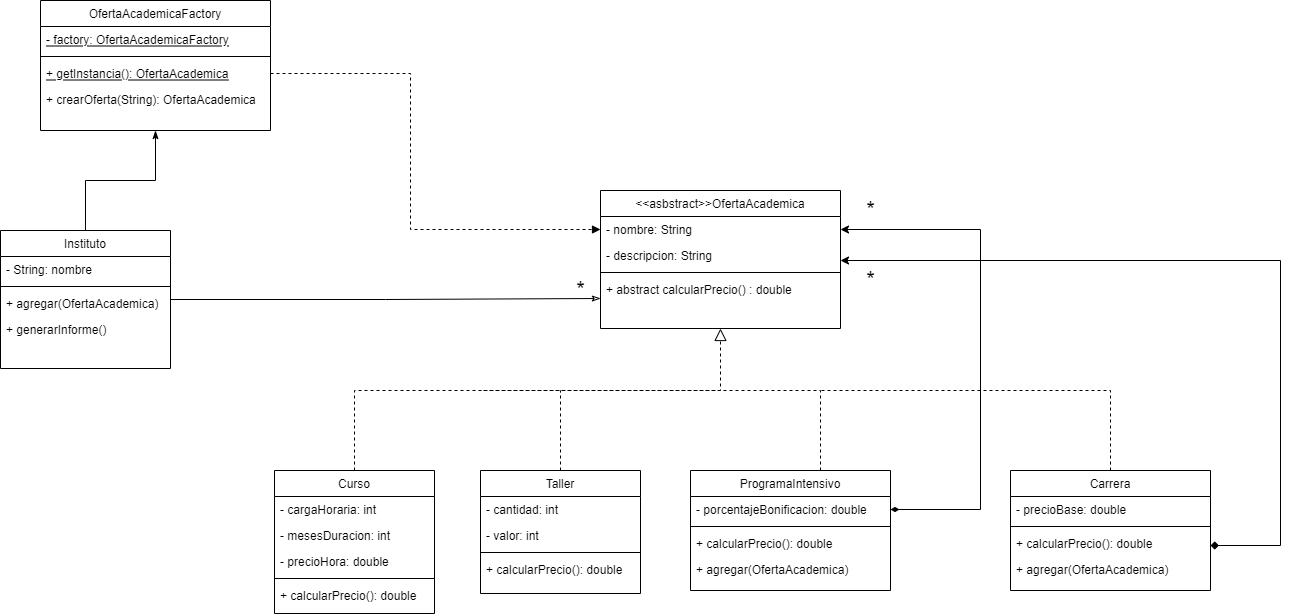

The diagram above was exported from draw.io. Its source (the exported page's mxGraphModel, read from the mxfile embedded in the PNG):
<mxGraphModel dx="1574" dy="829" grid="1" gridSize="10" guides="1" tooltips="1" connect="1" arrows="1" fold="1" page="1" pageScale="1" pageWidth="827" pageHeight="1169" math="0" shadow="0">
  <root>
    <mxCell id="WIyWlLk6GJQsqaUBKTNV-0" />
    <mxCell id="WIyWlLk6GJQsqaUBKTNV-1" parent="WIyWlLk6GJQsqaUBKTNV-0" />
    <mxCell id="zkfFHV4jXpPFQw0GAbJ--0" value="&lt;&lt;asbstract&gt;&gt;OfertaAcademica" style="swimlane;fontStyle=0;align=center;verticalAlign=top;childLayout=stackLayout;horizontal=1;startSize=26;horizontalStack=0;resizeParent=1;resizeLast=0;collapsible=1;marginBottom=0;rounded=0;shadow=0;strokeWidth=1;" parent="WIyWlLk6GJQsqaUBKTNV-1" vertex="1">
      <mxGeometry x="810" y="240" width="240" height="138" as="geometry">
        <mxRectangle x="230" y="140" width="160" height="26" as="alternateBounds" />
      </mxGeometry>
    </mxCell>
    <mxCell id="zkfFHV4jXpPFQw0GAbJ--1" value="- nombre: String" style="text;align=left;verticalAlign=top;spacingLeft=4;spacingRight=4;overflow=hidden;rotatable=0;points=[[0,0.5],[1,0.5]];portConstraint=eastwest;" parent="zkfFHV4jXpPFQw0GAbJ--0" vertex="1">
      <mxGeometry y="26" width="240" height="26" as="geometry" />
    </mxCell>
    <mxCell id="zkfFHV4jXpPFQw0GAbJ--2" value="- descripcion: String" style="text;align=left;verticalAlign=top;spacingLeft=4;spacingRight=4;overflow=hidden;rotatable=0;points=[[0,0.5],[1,0.5]];portConstraint=eastwest;rounded=0;shadow=0;html=0;" parent="zkfFHV4jXpPFQw0GAbJ--0" vertex="1">
      <mxGeometry y="52" width="240" height="26" as="geometry" />
    </mxCell>
    <mxCell id="zkfFHV4jXpPFQw0GAbJ--4" value="" style="line;html=1;strokeWidth=1;align=left;verticalAlign=middle;spacingTop=-1;spacingLeft=3;spacingRight=3;rotatable=0;labelPosition=right;points=[];portConstraint=eastwest;" parent="zkfFHV4jXpPFQw0GAbJ--0" vertex="1">
      <mxGeometry y="78" width="240" height="8" as="geometry" />
    </mxCell>
    <mxCell id="zkfFHV4jXpPFQw0GAbJ--5" value="+ abstract calcularPrecio() : double" style="text;align=left;verticalAlign=top;spacingLeft=4;spacingRight=4;overflow=hidden;rotatable=0;points=[[0,0.5],[1,0.5]];portConstraint=eastwest;" parent="zkfFHV4jXpPFQw0GAbJ--0" vertex="1">
      <mxGeometry y="86" width="240" height="26" as="geometry" />
    </mxCell>
    <mxCell id="zkfFHV4jXpPFQw0GAbJ--12" value="" style="endArrow=block;endSize=10;endFill=0;shadow=0;strokeWidth=1;rounded=0;edgeStyle=elbowEdgeStyle;elbow=vertical;dashed=1;exitX=0.5;exitY=0;exitDx=0;exitDy=0;" parent="WIyWlLk6GJQsqaUBKTNV-1" target="zkfFHV4jXpPFQw0GAbJ--0" edge="1" source="aM2PzATwVjYKaKXWfZV1-27">
      <mxGeometry width="160" relative="1" as="geometry">
        <mxPoint x="580" y="504" as="sourcePoint" />
        <mxPoint x="590" y="313" as="targetPoint" />
        <Array as="points">
          <mxPoint x="690" y="440" />
          <mxPoint x="690" y="436" />
        </Array>
      </mxGeometry>
    </mxCell>
    <mxCell id="zkfFHV4jXpPFQw0GAbJ--16" value="" style="endArrow=none;endSize=10;endFill=0;shadow=0;strokeWidth=1;rounded=0;edgeStyle=elbowEdgeStyle;elbow=vertical;dashed=1;" parent="WIyWlLk6GJQsqaUBKTNV-1" edge="1">
      <mxGeometry width="160" relative="1" as="geometry">
        <mxPoint x="1030" y="520" as="sourcePoint" />
        <mxPoint x="690" y="440" as="targetPoint" />
        <Array as="points">
          <mxPoint x="930" y="440" />
          <mxPoint x="990" y="440" />
          <mxPoint x="1028" y="470" />
          <mxPoint x="970" y="430" />
          <mxPoint x="900" y="430" />
        </Array>
      </mxGeometry>
    </mxCell>
    <mxCell id="aM2PzATwVjYKaKXWfZV1-19" style="edgeStyle=orthogonalEdgeStyle;rounded=0;orthogonalLoop=1;jettySize=auto;html=1;startArrow=none;startFill=0;endArrow=classicThin;endFill=0;entryX=0;entryY=0.846;entryDx=0;entryDy=0;entryPerimeter=0;" parent="WIyWlLk6GJQsqaUBKTNV-1" source="zkfFHV4jXpPFQw0GAbJ--17" target="zkfFHV4jXpPFQw0GAbJ--5" edge="1">
      <mxGeometry relative="1" as="geometry">
        <mxPoint x="600" y="338" as="targetPoint" />
      </mxGeometry>
    </mxCell>
    <mxCell id="zkfFHV4jXpPFQw0GAbJ--17" value="Instituto" style="swimlane;fontStyle=0;align=center;verticalAlign=top;childLayout=stackLayout;horizontal=1;startSize=26;horizontalStack=0;resizeParent=1;resizeLast=0;collapsible=1;marginBottom=0;rounded=0;shadow=0;strokeWidth=1;" parent="WIyWlLk6GJQsqaUBKTNV-1" vertex="1">
      <mxGeometry x="210" y="280" width="170" height="138" as="geometry">
        <mxRectangle x="550" y="140" width="160" height="26" as="alternateBounds" />
      </mxGeometry>
    </mxCell>
    <mxCell id="aM2PzATwVjYKaKXWfZV1-20" value="- String: nombre" style="text;align=left;verticalAlign=top;spacingLeft=4;spacingRight=4;overflow=hidden;rotatable=0;points=[[0,0.5],[1,0.5]];portConstraint=eastwest;rounded=0;shadow=0;html=0;" parent="zkfFHV4jXpPFQw0GAbJ--17" vertex="1">
      <mxGeometry y="26" width="170" height="26" as="geometry" />
    </mxCell>
    <mxCell id="zkfFHV4jXpPFQw0GAbJ--23" value="" style="line;html=1;strokeWidth=1;align=left;verticalAlign=middle;spacingTop=-1;spacingLeft=3;spacingRight=3;rotatable=0;labelPosition=right;points=[];portConstraint=eastwest;" parent="zkfFHV4jXpPFQw0GAbJ--17" vertex="1">
      <mxGeometry y="52" width="170" height="8" as="geometry" />
    </mxCell>
    <mxCell id="aM2PzATwVjYKaKXWfZV1-21" value="+ agregar(OfertaAcademica)" style="text;align=left;verticalAlign=top;spacingLeft=4;spacingRight=4;overflow=hidden;rotatable=0;points=[[0,0.5],[1,0.5]];portConstraint=eastwest;rounded=0;shadow=0;html=0;" parent="zkfFHV4jXpPFQw0GAbJ--17" vertex="1">
      <mxGeometry y="60" width="170" height="26" as="geometry" />
    </mxCell>
    <mxCell id="aM2PzATwVjYKaKXWfZV1-41" value="+ generarInforme()" style="text;align=left;verticalAlign=top;spacingLeft=4;spacingRight=4;overflow=hidden;rotatable=0;points=[[0,0.5],[1,0.5]];portConstraint=eastwest;rounded=0;shadow=0;html=0;" parent="zkfFHV4jXpPFQw0GAbJ--17" vertex="1">
      <mxGeometry y="86" width="170" height="26" as="geometry" />
    </mxCell>
    <mxCell id="aM2PzATwVjYKaKXWfZV1-22" value="ProgramaIntensivo" style="swimlane;fontStyle=0;align=center;verticalAlign=top;childLayout=stackLayout;horizontal=1;startSize=26;horizontalStack=0;resizeParent=1;resizeLast=0;collapsible=1;marginBottom=0;rounded=0;shadow=0;strokeWidth=1;" parent="WIyWlLk6GJQsqaUBKTNV-1" vertex="1">
      <mxGeometry x="900" y="520" width="200" height="120" as="geometry">
        <mxRectangle x="130" y="380" width="160" height="26" as="alternateBounds" />
      </mxGeometry>
    </mxCell>
    <mxCell id="aM2PzATwVjYKaKXWfZV1-23" value="- porcentajeBonificacion: double" style="text;align=left;verticalAlign=top;spacingLeft=4;spacingRight=4;overflow=hidden;rotatable=0;points=[[0,0.5],[1,0.5]];portConstraint=eastwest;" parent="aM2PzATwVjYKaKXWfZV1-22" vertex="1">
      <mxGeometry y="26" width="200" height="26" as="geometry" />
    </mxCell>
    <mxCell id="aM2PzATwVjYKaKXWfZV1-25" value="" style="line;html=1;strokeWidth=1;align=left;verticalAlign=middle;spacingTop=-1;spacingLeft=3;spacingRight=3;rotatable=0;labelPosition=right;points=[];portConstraint=eastwest;" parent="aM2PzATwVjYKaKXWfZV1-22" vertex="1">
      <mxGeometry y="52" width="200" height="8" as="geometry" />
    </mxCell>
    <mxCell id="aM2PzATwVjYKaKXWfZV1-26" value="+ calcularPrecio(): double" style="text;align=left;verticalAlign=top;spacingLeft=4;spacingRight=4;overflow=hidden;rotatable=0;points=[[0,0.5],[1,0.5]];portConstraint=eastwest;" parent="aM2PzATwVjYKaKXWfZV1-22" vertex="1">
      <mxGeometry y="60" width="200" height="26" as="geometry" />
    </mxCell>
    <mxCell id="aM2PzATwVjYKaKXWfZV1-40" value="+ agregar(OfertaAcademica)" style="text;align=left;verticalAlign=top;spacingLeft=4;spacingRight=4;overflow=hidden;rotatable=0;points=[[0,0.5],[1,0.5]];portConstraint=eastwest;" parent="aM2PzATwVjYKaKXWfZV1-22" vertex="1">
      <mxGeometry y="86" width="200" height="26" as="geometry" />
    </mxCell>
    <mxCell id="aM2PzATwVjYKaKXWfZV1-27" value="Curso" style="swimlane;fontStyle=0;align=center;verticalAlign=top;childLayout=stackLayout;horizontal=1;startSize=26;horizontalStack=0;resizeParent=1;resizeLast=0;collapsible=1;marginBottom=0;rounded=0;shadow=0;strokeWidth=1;" parent="WIyWlLk6GJQsqaUBKTNV-1" vertex="1">
      <mxGeometry x="484" y="520" width="160" height="143" as="geometry">
        <mxRectangle x="340" y="380" width="170" height="26" as="alternateBounds" />
      </mxGeometry>
    </mxCell>
    <mxCell id="aM2PzATwVjYKaKXWfZV1-28" value="- cargaHoraria: int" style="text;align=left;verticalAlign=top;spacingLeft=4;spacingRight=4;overflow=hidden;rotatable=0;points=[[0,0.5],[1,0.5]];portConstraint=eastwest;" parent="aM2PzATwVjYKaKXWfZV1-27" vertex="1">
      <mxGeometry y="26" width="160" height="26" as="geometry" />
    </mxCell>
    <mxCell id="aM2PzATwVjYKaKXWfZV1-29" value="- mesesDuracion: int" style="text;align=left;verticalAlign=top;spacingLeft=4;spacingRight=4;overflow=hidden;rotatable=0;points=[[0,0.5],[1,0.5]];portConstraint=eastwest;" parent="aM2PzATwVjYKaKXWfZV1-27" vertex="1">
      <mxGeometry y="52" width="160" height="26" as="geometry" />
    </mxCell>
    <mxCell id="aM2PzATwVjYKaKXWfZV1-30" value="- precioHora: double" style="text;align=left;verticalAlign=top;spacingLeft=4;spacingRight=4;overflow=hidden;rotatable=0;points=[[0,0.5],[1,0.5]];portConstraint=eastwest;" parent="aM2PzATwVjYKaKXWfZV1-27" vertex="1">
      <mxGeometry y="78" width="160" height="26" as="geometry" />
    </mxCell>
    <mxCell id="aM2PzATwVjYKaKXWfZV1-31" value="" style="line;html=1;strokeWidth=1;align=left;verticalAlign=middle;spacingTop=-1;spacingLeft=3;spacingRight=3;rotatable=0;labelPosition=right;points=[];portConstraint=eastwest;" parent="aM2PzATwVjYKaKXWfZV1-27" vertex="1">
      <mxGeometry y="104" width="160" height="8" as="geometry" />
    </mxCell>
    <mxCell id="aM2PzATwVjYKaKXWfZV1-32" value="+ calcularPrecio(): double" style="text;align=left;verticalAlign=top;spacingLeft=4;spacingRight=4;overflow=hidden;rotatable=0;points=[[0,0.5],[1,0.5]];portConstraint=eastwest;" parent="aM2PzATwVjYKaKXWfZV1-27" vertex="1">
      <mxGeometry y="112" width="160" height="26" as="geometry" />
    </mxCell>
    <mxCell id="aM2PzATwVjYKaKXWfZV1-38" style="edgeStyle=orthogonalEdgeStyle;rounded=0;orthogonalLoop=1;jettySize=auto;html=1;startArrow=classicThin;startFill=1;endArrow=none;endFill=0;" parent="WIyWlLk6GJQsqaUBKTNV-1" source="aM2PzATwVjYKaKXWfZV1-34" edge="1" target="zkfFHV4jXpPFQw0GAbJ--17">
      <mxGeometry relative="1" as="geometry">
        <mxPoint x="320" y="275" as="targetPoint" />
      </mxGeometry>
    </mxCell>
    <mxCell id="aM2PzATwVjYKaKXWfZV1-34" value="OfertaAcademicaFactory" style="swimlane;fontStyle=0;align=center;verticalAlign=top;childLayout=stackLayout;horizontal=1;startSize=26;horizontalStack=0;resizeParent=1;resizeLast=0;collapsible=1;marginBottom=0;rounded=0;shadow=0;strokeWidth=1;" parent="WIyWlLk6GJQsqaUBKTNV-1" vertex="1">
      <mxGeometry x="250" y="50" width="230" height="130" as="geometry">
        <mxRectangle x="550" y="140" width="160" height="26" as="alternateBounds" />
      </mxGeometry>
    </mxCell>
    <mxCell id="aM2PzATwVjYKaKXWfZV1-37" value="- factory: OfertaAcademicaFactory" style="text;align=left;verticalAlign=top;spacingLeft=4;spacingRight=4;overflow=hidden;rotatable=0;points=[[0,0.5],[1,0.5]];portConstraint=eastwest;rounded=0;shadow=0;html=0;fontStyle=4" parent="aM2PzATwVjYKaKXWfZV1-34" vertex="1">
      <mxGeometry y="26" width="230" height="26" as="geometry" />
    </mxCell>
    <mxCell id="aM2PzATwVjYKaKXWfZV1-36" value="" style="line;html=1;strokeWidth=1;align=left;verticalAlign=middle;spacingTop=-1;spacingLeft=3;spacingRight=3;rotatable=0;labelPosition=right;points=[];portConstraint=eastwest;" parent="aM2PzATwVjYKaKXWfZV1-34" vertex="1">
      <mxGeometry y="52" width="230" height="8" as="geometry" />
    </mxCell>
    <mxCell id="vIuaNZN3-H6JY7Vfs73d-0" value="+ getInstancia(): OfertaAcademica" style="text;align=left;verticalAlign=top;spacingLeft=4;spacingRight=4;overflow=hidden;rotatable=0;points=[[0,0.5],[1,0.5]];portConstraint=eastwest;rounded=0;shadow=0;html=0;fontStyle=4" vertex="1" parent="aM2PzATwVjYKaKXWfZV1-34">
      <mxGeometry y="60" width="230" height="26" as="geometry" />
    </mxCell>
    <mxCell id="vIuaNZN3-H6JY7Vfs73d-2" value="+ crearOferta(String): OfertaAcademica" style="text;align=left;verticalAlign=top;spacingLeft=4;spacingRight=4;overflow=hidden;rotatable=0;points=[[0,0.5],[1,0.5]];portConstraint=eastwest;rounded=0;shadow=0;html=0;" vertex="1" parent="aM2PzATwVjYKaKXWfZV1-34">
      <mxGeometry y="86" width="230" height="26" as="geometry" />
    </mxCell>
    <mxCell id="aM2PzATwVjYKaKXWfZV1-39" style="edgeStyle=orthogonalEdgeStyle;rounded=0;orthogonalLoop=1;jettySize=auto;html=1;entryX=1;entryY=0.5;entryDx=0;entryDy=0;startArrow=diamondThin;startFill=1;endArrow=classic;endFill=1;" parent="WIyWlLk6GJQsqaUBKTNV-1" target="zkfFHV4jXpPFQw0GAbJ--1" edge="1">
      <mxGeometry relative="1" as="geometry">
        <Array as="points">
          <mxPoint x="1190" y="559" />
          <mxPoint x="1190" y="279" />
        </Array>
        <mxPoint x="1100" y="559" as="sourcePoint" />
      </mxGeometry>
    </mxCell>
    <mxCell id="aM2PzATwVjYKaKXWfZV1-43" style="edgeStyle=orthogonalEdgeStyle;rounded=0;orthogonalLoop=1;jettySize=auto;html=1;startArrow=none;startFill=0;endArrow=block;endFill=1;dashed=1;entryX=0;entryY=0.5;entryDx=0;entryDy=0;exitX=1;exitY=0.5;exitDx=0;exitDy=0;" parent="WIyWlLk6GJQsqaUBKTNV-1" source="vIuaNZN3-H6JY7Vfs73d-0" target="zkfFHV4jXpPFQw0GAbJ--1" edge="1">
      <mxGeometry relative="1" as="geometry">
        <Array as="points">
          <mxPoint x="620" y="123" />
          <mxPoint x="620" y="279" />
        </Array>
        <mxPoint x="330" y="490" as="sourcePoint" />
        <mxPoint x="800" y="279" as="targetPoint" />
      </mxGeometry>
    </mxCell>
    <mxCell id="aM2PzATwVjYKaKXWfZV1-44" value="&lt;font style=&quot;font-size: 22px&quot;&gt;*&lt;/font&gt;" style="text;html=1;align=center;verticalAlign=middle;resizable=0;points=[];autosize=1;strokeColor=none;fillColor=none;" parent="WIyWlLk6GJQsqaUBKTNV-1" vertex="1">
      <mxGeometry x="780" y="330" width="20" height="20" as="geometry" />
    </mxCell>
    <mxCell id="vIuaNZN3-H6JY7Vfs73d-9" style="edgeStyle=orthogonalEdgeStyle;rounded=0;orthogonalLoop=1;jettySize=auto;html=1;dashed=1;endArrow=none;endFill=0;" edge="1" parent="WIyWlLk6GJQsqaUBKTNV-1" source="vIuaNZN3-H6JY7Vfs73d-3">
      <mxGeometry relative="1" as="geometry">
        <mxPoint x="770" y="440" as="targetPoint" />
      </mxGeometry>
    </mxCell>
    <mxCell id="vIuaNZN3-H6JY7Vfs73d-3" value="Taller" style="swimlane;fontStyle=0;align=center;verticalAlign=top;childLayout=stackLayout;horizontal=1;startSize=26;horizontalStack=0;resizeParent=1;resizeLast=0;collapsible=1;marginBottom=0;rounded=0;shadow=0;strokeWidth=1;" vertex="1" parent="WIyWlLk6GJQsqaUBKTNV-1">
      <mxGeometry x="690" y="520" width="160" height="123" as="geometry">
        <mxRectangle x="340" y="380" width="170" height="26" as="alternateBounds" />
      </mxGeometry>
    </mxCell>
    <mxCell id="vIuaNZN3-H6JY7Vfs73d-4" value="- cantidad: int" style="text;align=left;verticalAlign=top;spacingLeft=4;spacingRight=4;overflow=hidden;rotatable=0;points=[[0,0.5],[1,0.5]];portConstraint=eastwest;" vertex="1" parent="vIuaNZN3-H6JY7Vfs73d-3">
      <mxGeometry y="26" width="160" height="26" as="geometry" />
    </mxCell>
    <mxCell id="vIuaNZN3-H6JY7Vfs73d-5" value="- valor: int" style="text;align=left;verticalAlign=top;spacingLeft=4;spacingRight=4;overflow=hidden;rotatable=0;points=[[0,0.5],[1,0.5]];portConstraint=eastwest;" vertex="1" parent="vIuaNZN3-H6JY7Vfs73d-3">
      <mxGeometry y="52" width="160" height="26" as="geometry" />
    </mxCell>
    <mxCell id="vIuaNZN3-H6JY7Vfs73d-7" value="" style="line;html=1;strokeWidth=1;align=left;verticalAlign=middle;spacingTop=-1;spacingLeft=3;spacingRight=3;rotatable=0;labelPosition=right;points=[];portConstraint=eastwest;" vertex="1" parent="vIuaNZN3-H6JY7Vfs73d-3">
      <mxGeometry y="78" width="160" height="8" as="geometry" />
    </mxCell>
    <mxCell id="vIuaNZN3-H6JY7Vfs73d-8" value="+ calcularPrecio(): double" style="text;align=left;verticalAlign=top;spacingLeft=4;spacingRight=4;overflow=hidden;rotatable=0;points=[[0,0.5],[1,0.5]];portConstraint=eastwest;" vertex="1" parent="vIuaNZN3-H6JY7Vfs73d-3">
      <mxGeometry y="86" width="160" height="26" as="geometry" />
    </mxCell>
    <mxCell id="vIuaNZN3-H6JY7Vfs73d-18" style="edgeStyle=orthogonalEdgeStyle;rounded=0;orthogonalLoop=1;jettySize=auto;html=1;startArrow=none;startFill=0;endArrow=none;endFill=0;dashed=1;" edge="1" parent="WIyWlLk6GJQsqaUBKTNV-1" source="vIuaNZN3-H6JY7Vfs73d-10">
      <mxGeometry relative="1" as="geometry">
        <mxPoint x="1030" y="440" as="targetPoint" />
        <Array as="points">
          <mxPoint x="1320" y="440" />
        </Array>
      </mxGeometry>
    </mxCell>
    <mxCell id="vIuaNZN3-H6JY7Vfs73d-10" value="Carrera" style="swimlane;fontStyle=0;align=center;verticalAlign=top;childLayout=stackLayout;horizontal=1;startSize=26;horizontalStack=0;resizeParent=1;resizeLast=0;collapsible=1;marginBottom=0;rounded=0;shadow=0;strokeWidth=1;" vertex="1" parent="WIyWlLk6GJQsqaUBKTNV-1">
      <mxGeometry x="1220" y="520" width="200" height="120" as="geometry">
        <mxRectangle x="130" y="380" width="160" height="26" as="alternateBounds" />
      </mxGeometry>
    </mxCell>
    <mxCell id="vIuaNZN3-H6JY7Vfs73d-11" value="- precioBase: double" style="text;align=left;verticalAlign=top;spacingLeft=4;spacingRight=4;overflow=hidden;rotatable=0;points=[[0,0.5],[1,0.5]];portConstraint=eastwest;" vertex="1" parent="vIuaNZN3-H6JY7Vfs73d-10">
      <mxGeometry y="26" width="200" height="26" as="geometry" />
    </mxCell>
    <mxCell id="vIuaNZN3-H6JY7Vfs73d-13" value="" style="line;html=1;strokeWidth=1;align=left;verticalAlign=middle;spacingTop=-1;spacingLeft=3;spacingRight=3;rotatable=0;labelPosition=right;points=[];portConstraint=eastwest;" vertex="1" parent="vIuaNZN3-H6JY7Vfs73d-10">
      <mxGeometry y="52" width="200" height="8" as="geometry" />
    </mxCell>
    <mxCell id="vIuaNZN3-H6JY7Vfs73d-14" value="+ calcularPrecio(): double" style="text;align=left;verticalAlign=top;spacingLeft=4;spacingRight=4;overflow=hidden;rotatable=0;points=[[0,0.5],[1,0.5]];portConstraint=eastwest;" vertex="1" parent="vIuaNZN3-H6JY7Vfs73d-10">
      <mxGeometry y="60" width="200" height="26" as="geometry" />
    </mxCell>
    <mxCell id="vIuaNZN3-H6JY7Vfs73d-15" value="+ agregar(OfertaAcademica)" style="text;align=left;verticalAlign=top;spacingLeft=4;spacingRight=4;overflow=hidden;rotatable=0;points=[[0,0.5],[1,0.5]];portConstraint=eastwest;" vertex="1" parent="vIuaNZN3-H6JY7Vfs73d-10">
      <mxGeometry y="86" width="200" height="26" as="geometry" />
    </mxCell>
    <mxCell id="vIuaNZN3-H6JY7Vfs73d-17" style="edgeStyle=orthogonalEdgeStyle;rounded=0;orthogonalLoop=1;jettySize=auto;html=1;endArrow=classic;endFill=1;startArrow=diamond;startFill=1;" edge="1" parent="WIyWlLk6GJQsqaUBKTNV-1" target="zkfFHV4jXpPFQw0GAbJ--2">
      <mxGeometry relative="1" as="geometry">
        <mxPoint x="1420" y="595" as="sourcePoint" />
        <mxPoint x="1080" y="305" as="targetPoint" />
        <Array as="points">
          <mxPoint x="1490" y="595" />
          <mxPoint x="1490" y="310" />
        </Array>
      </mxGeometry>
    </mxCell>
    <mxCell id="vIuaNZN3-H6JY7Vfs73d-20" value="&lt;font style=&quot;font-size: 22px&quot;&gt;*&lt;/font&gt;" style="text;html=1;align=center;verticalAlign=middle;resizable=0;points=[];autosize=1;strokeColor=none;fillColor=none;" vertex="1" parent="WIyWlLk6GJQsqaUBKTNV-1">
      <mxGeometry x="1070" y="250" width="20" height="20" as="geometry" />
    </mxCell>
    <mxCell id="vIuaNZN3-H6JY7Vfs73d-21" value="&lt;font style=&quot;font-size: 22px&quot;&gt;*&lt;/font&gt;" style="text;html=1;align=center;verticalAlign=middle;resizable=0;points=[];autosize=1;strokeColor=none;fillColor=none;" vertex="1" parent="WIyWlLk6GJQsqaUBKTNV-1">
      <mxGeometry x="1070" y="320" width="20" height="20" as="geometry" />
    </mxCell>
  </root>
</mxGraphModel>